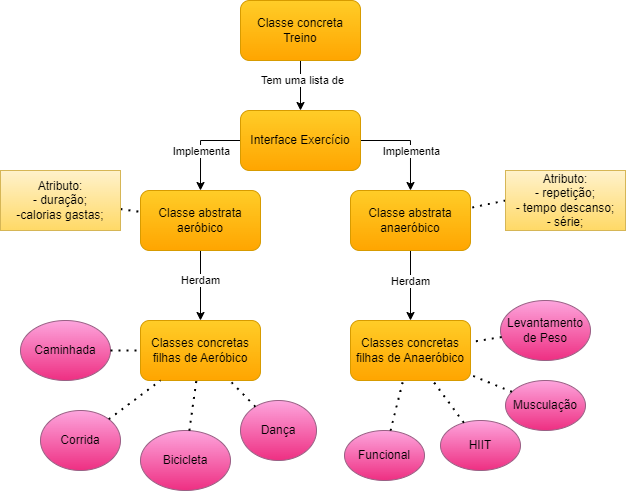

The diagram above was exported from draw.io. Its source (the exported page's mxGraphModel, read from the mxfile embedded in the PNG):
<mxGraphModel dx="989" dy="534" grid="1" gridSize="10" guides="1" tooltips="1" connect="1" arrows="1" fold="1" page="1" pageScale="1" pageWidth="827" pageHeight="1169" math="0" shadow="0">
  <root>
    <mxCell id="0" />
    <mxCell id="1" parent="0" />
    <mxCell id="9Nts0Xvz3Y8G83QuUCCC-17" style="edgeStyle=orthogonalEdgeStyle;rounded=0;orthogonalLoop=1;jettySize=auto;html=1;" edge="1" parent="1" source="9Nts0Xvz3Y8G83QuUCCC-2" target="9Nts0Xvz3Y8G83QuUCCC-4">
      <mxGeometry relative="1" as="geometry" />
    </mxCell>
    <mxCell id="9Nts0Xvz3Y8G83QuUCCC-18" value="Tem uma lista de" style="edgeLabel;html=1;align=center;verticalAlign=middle;resizable=0;points=[];" vertex="1" connectable="0" parent="9Nts0Xvz3Y8G83QuUCCC-17">
      <mxGeometry x="-0.1918" y="2" relative="1" as="geometry">
        <mxPoint as="offset" />
      </mxGeometry>
    </mxCell>
    <mxCell id="9Nts0Xvz3Y8G83QuUCCC-2" value="Classe concreta Treino" style="rounded=1;whiteSpace=wrap;html=1;fillColor=#ffcd28;gradientColor=#ffa500;strokeColor=#d79b00;" vertex="1" parent="1">
      <mxGeometry x="270" y="20" width="120" height="60" as="geometry" />
    </mxCell>
    <mxCell id="9Nts0Xvz3Y8G83QuUCCC-21" style="edgeStyle=orthogonalEdgeStyle;rounded=0;orthogonalLoop=1;jettySize=auto;html=1;entryX=0.5;entryY=0;entryDx=0;entryDy=0;" edge="1" parent="1" source="9Nts0Xvz3Y8G83QuUCCC-4" target="9Nts0Xvz3Y8G83QuUCCC-19">
      <mxGeometry relative="1" as="geometry">
        <Array as="points">
          <mxPoint x="230" y="160" />
        </Array>
      </mxGeometry>
    </mxCell>
    <mxCell id="9Nts0Xvz3Y8G83QuUCCC-45" value="Implementa" style="edgeLabel;html=1;align=center;verticalAlign=middle;resizable=0;points=[];" vertex="1" connectable="0" parent="9Nts0Xvz3Y8G83QuUCCC-21">
      <mxGeometry x="0.1202" y="1" relative="1" as="geometry">
        <mxPoint as="offset" />
      </mxGeometry>
    </mxCell>
    <mxCell id="9Nts0Xvz3Y8G83QuUCCC-23" style="edgeStyle=orthogonalEdgeStyle;rounded=0;orthogonalLoop=1;jettySize=auto;html=1;entryX=0.5;entryY=0;entryDx=0;entryDy=0;" edge="1" parent="1" source="9Nts0Xvz3Y8G83QuUCCC-4" target="9Nts0Xvz3Y8G83QuUCCC-20">
      <mxGeometry relative="1" as="geometry">
        <mxPoint x="440" y="200" as="targetPoint" />
        <Array as="points">
          <mxPoint x="440" y="160" />
        </Array>
      </mxGeometry>
    </mxCell>
    <mxCell id="9Nts0Xvz3Y8G83QuUCCC-44" value="Implementa" style="edgeLabel;html=1;align=center;verticalAlign=middle;resizable=0;points=[];" vertex="1" connectable="0" parent="9Nts0Xvz3Y8G83QuUCCC-23">
      <mxGeometry x="0.22" y="1" relative="1" as="geometry">
        <mxPoint as="offset" />
      </mxGeometry>
    </mxCell>
    <mxCell id="9Nts0Xvz3Y8G83QuUCCC-4" value="Interface Exercício" style="whiteSpace=wrap;html=1;fillColor=#ffcd28;strokeColor=#d79b00;rounded=1;gradientColor=#ffa500;" vertex="1" parent="1">
      <mxGeometry x="270" y="130" width="120" height="60" as="geometry" />
    </mxCell>
    <mxCell id="9Nts0Xvz3Y8G83QuUCCC-7" value="Classes concretas filhas de Aeróbico" style="whiteSpace=wrap;html=1;fillColor=#ffcd28;strokeColor=#d79b00;rounded=1;gradientColor=#ffa500;" vertex="1" parent="1">
      <mxGeometry x="170" y="340" width="120" height="60" as="geometry" />
    </mxCell>
    <mxCell id="9Nts0Xvz3Y8G83QuUCCC-41" value="Herdam" style="edgeStyle=orthogonalEdgeStyle;rounded=0;orthogonalLoop=1;jettySize=auto;html=1;" edge="1" parent="1" source="9Nts0Xvz3Y8G83QuUCCC-19" target="9Nts0Xvz3Y8G83QuUCCC-7">
      <mxGeometry x="-0.1429" relative="1" as="geometry">
        <mxPoint as="offset" />
      </mxGeometry>
    </mxCell>
    <mxCell id="9Nts0Xvz3Y8G83QuUCCC-19" value="Classe abstrata aeróbico" style="whiteSpace=wrap;html=1;fillColor=#ffcd28;strokeColor=#d79b00;rounded=1;gradientColor=#ffa500;" vertex="1" parent="1">
      <mxGeometry x="170" y="210" width="120" height="60" as="geometry" />
    </mxCell>
    <mxCell id="9Nts0Xvz3Y8G83QuUCCC-42" value="" style="edgeStyle=orthogonalEdgeStyle;rounded=0;orthogonalLoop=1;jettySize=auto;html=1;" edge="1" parent="1" source="9Nts0Xvz3Y8G83QuUCCC-20" target="9Nts0Xvz3Y8G83QuUCCC-24">
      <mxGeometry relative="1" as="geometry" />
    </mxCell>
    <mxCell id="9Nts0Xvz3Y8G83QuUCCC-43" value="Herdam" style="edgeLabel;html=1;align=center;verticalAlign=middle;resizable=0;points=[];" vertex="1" connectable="0" parent="9Nts0Xvz3Y8G83QuUCCC-42">
      <mxGeometry x="-0.2503" relative="1" as="geometry">
        <mxPoint y="4" as="offset" />
      </mxGeometry>
    </mxCell>
    <mxCell id="9Nts0Xvz3Y8G83QuUCCC-20" value="Classe abstrata anaeróbico" style="whiteSpace=wrap;html=1;fillColor=#ffcd28;strokeColor=#d79b00;rounded=1;gradientColor=#ffa500;" vertex="1" parent="1">
      <mxGeometry x="380" y="210" width="120" height="60" as="geometry" />
    </mxCell>
    <mxCell id="9Nts0Xvz3Y8G83QuUCCC-24" value="Classes concretas filhas de Anaeróbico" style="whiteSpace=wrap;html=1;fillColor=#ffcd28;strokeColor=#d79b00;rounded=1;gradientColor=#ffa500;" vertex="1" parent="1">
      <mxGeometry x="380" y="340" width="120" height="60" as="geometry" />
    </mxCell>
    <mxCell id="9Nts0Xvz3Y8G83QuUCCC-25" value="Caminhada" style="ellipse;whiteSpace=wrap;html=1;fillColor=#fda5dd;gradientColor=#ee2f82;strokeColor=#996185;" vertex="1" parent="1">
      <mxGeometry x="50" y="340" width="90" height="60" as="geometry" />
    </mxCell>
    <mxCell id="9Nts0Xvz3Y8G83QuUCCC-26" value="Corrida" style="ellipse;whiteSpace=wrap;html=1;fillColor=#fda5dd;gradientColor=#ee2f82;strokeColor=#996185;" vertex="1" parent="1">
      <mxGeometry x="70" y="430" width="80" height="60" as="geometry" />
    </mxCell>
    <mxCell id="9Nts0Xvz3Y8G83QuUCCC-27" value="Bicicleta" style="ellipse;whiteSpace=wrap;html=1;fillColor=#fda5dd;gradientColor=#ee2f82;strokeColor=#996185;" vertex="1" parent="1">
      <mxGeometry x="170" y="450" width="90" height="60" as="geometry" />
    </mxCell>
    <mxCell id="9Nts0Xvz3Y8G83QuUCCC-28" value="Dança" style="ellipse;whiteSpace=wrap;html=1;fillColor=#fda5dd;gradientColor=#ee2f82;strokeColor=#996185;" vertex="1" parent="1">
      <mxGeometry x="270" y="420" width="76" height="60" as="geometry" />
    </mxCell>
    <mxCell id="9Nts0Xvz3Y8G83QuUCCC-29" value="" style="endArrow=none;dashed=1;html=1;dashPattern=1 3;strokeWidth=2;rounded=0;" edge="1" parent="1" source="9Nts0Xvz3Y8G83QuUCCC-25" target="9Nts0Xvz3Y8G83QuUCCC-7">
      <mxGeometry width="50" height="50" relative="1" as="geometry">
        <mxPoint x="105" y="440" as="sourcePoint" />
        <mxPoint x="155" y="390" as="targetPoint" />
      </mxGeometry>
    </mxCell>
    <mxCell id="9Nts0Xvz3Y8G83QuUCCC-30" value="" style="endArrow=none;dashed=1;html=1;dashPattern=1 3;strokeWidth=2;rounded=0;" edge="1" parent="1" source="9Nts0Xvz3Y8G83QuUCCC-26" target="9Nts0Xvz3Y8G83QuUCCC-7">
      <mxGeometry width="50" height="50" relative="1" as="geometry">
        <mxPoint x="149" y="394" as="sourcePoint" />
        <mxPoint x="180" y="389" as="targetPoint" />
      </mxGeometry>
    </mxCell>
    <mxCell id="9Nts0Xvz3Y8G83QuUCCC-31" value="" style="endArrow=none;dashed=1;html=1;dashPattern=1 3;strokeWidth=2;rounded=0;" edge="1" parent="1" source="9Nts0Xvz3Y8G83QuUCCC-27" target="9Nts0Xvz3Y8G83QuUCCC-7">
      <mxGeometry width="50" height="50" relative="1" as="geometry">
        <mxPoint x="164" y="456" as="sourcePoint" />
        <mxPoint x="210" y="410" as="targetPoint" />
      </mxGeometry>
    </mxCell>
    <mxCell id="9Nts0Xvz3Y8G83QuUCCC-32" value="" style="endArrow=none;dashed=1;html=1;dashPattern=1 3;strokeWidth=2;rounded=0;" edge="1" parent="1" source="9Nts0Xvz3Y8G83QuUCCC-28" target="9Nts0Xvz3Y8G83QuUCCC-7">
      <mxGeometry width="50" height="50" relative="1" as="geometry">
        <mxPoint x="240" y="460" as="sourcePoint" />
        <mxPoint x="240" y="410" as="targetPoint" />
      </mxGeometry>
    </mxCell>
    <mxCell id="9Nts0Xvz3Y8G83QuUCCC-33" value="Levantamento de Peso" style="ellipse;whiteSpace=wrap;html=1;fillColor=#fda5dd;gradientColor=#ee2f82;strokeColor=#996185;" vertex="1" parent="1">
      <mxGeometry x="530" y="320" width="90" height="60" as="geometry" />
    </mxCell>
    <mxCell id="9Nts0Xvz3Y8G83QuUCCC-34" value="Musculação" style="ellipse;whiteSpace=wrap;html=1;fillColor=#fda5dd;gradientColor=#ee2f82;strokeColor=#996185;" vertex="1" parent="1">
      <mxGeometry x="535" y="400" width="80" height="50" as="geometry" />
    </mxCell>
    <mxCell id="9Nts0Xvz3Y8G83QuUCCC-35" value="HIIT" style="ellipse;whiteSpace=wrap;html=1;fillColor=#fda5dd;gradientColor=#ee2f82;strokeColor=#996185;" vertex="1" parent="1">
      <mxGeometry x="470" y="440" width="80" height="50" as="geometry" />
    </mxCell>
    <mxCell id="9Nts0Xvz3Y8G83QuUCCC-36" value="Funcional" style="ellipse;whiteSpace=wrap;html=1;fillColor=#fda5dd;gradientColor=#ee2f82;strokeColor=#996185;" vertex="1" parent="1">
      <mxGeometry x="374" y="450" width="80" height="50" as="geometry" />
    </mxCell>
    <mxCell id="9Nts0Xvz3Y8G83QuUCCC-37" value="" style="endArrow=none;dashed=1;html=1;dashPattern=1 3;strokeWidth=2;rounded=0;" edge="1" parent="1" source="9Nts0Xvz3Y8G83QuUCCC-36" target="9Nts0Xvz3Y8G83QuUCCC-24">
      <mxGeometry width="50" height="50" relative="1" as="geometry">
        <mxPoint x="239" y="460" as="sourcePoint" />
        <mxPoint x="246" y="410" as="targetPoint" />
      </mxGeometry>
    </mxCell>
    <mxCell id="9Nts0Xvz3Y8G83QuUCCC-38" value="" style="endArrow=none;dashed=1;html=1;dashPattern=1 3;strokeWidth=2;rounded=0;" edge="1" parent="1" source="9Nts0Xvz3Y8G83QuUCCC-35" target="9Nts0Xvz3Y8G83QuUCCC-24">
      <mxGeometry width="50" height="50" relative="1" as="geometry">
        <mxPoint x="430" y="460" as="sourcePoint" />
        <mxPoint x="443" y="410" as="targetPoint" />
      </mxGeometry>
    </mxCell>
    <mxCell id="9Nts0Xvz3Y8G83QuUCCC-39" value="" style="endArrow=none;dashed=1;html=1;dashPattern=1 3;strokeWidth=2;rounded=0;" edge="1" parent="1" source="9Nts0Xvz3Y8G83QuUCCC-34" target="9Nts0Xvz3Y8G83QuUCCC-24">
      <mxGeometry width="50" height="50" relative="1" as="geometry">
        <mxPoint x="503" y="452" as="sourcePoint" />
        <mxPoint x="472" y="410" as="targetPoint" />
      </mxGeometry>
    </mxCell>
    <mxCell id="9Nts0Xvz3Y8G83QuUCCC-40" value="" style="endArrow=none;dashed=1;html=1;dashPattern=1 3;strokeWidth=2;rounded=0;entryX=1;entryY=0.361;entryDx=0;entryDy=0;entryPerimeter=0;" edge="1" parent="1" source="9Nts0Xvz3Y8G83QuUCCC-33" target="9Nts0Xvz3Y8G83QuUCCC-24">
      <mxGeometry width="50" height="50" relative="1" as="geometry">
        <mxPoint x="551" y="422" as="sourcePoint" />
        <mxPoint x="510" y="404" as="targetPoint" />
      </mxGeometry>
    </mxCell>
    <mxCell id="9Nts0Xvz3Y8G83QuUCCC-46" value="" style="endArrow=none;dashed=1;html=1;dashPattern=1 3;strokeWidth=2;rounded=0;exitX=0;exitY=0.5;exitDx=0;exitDy=0;" edge="1" parent="1" source="9Nts0Xvz3Y8G83QuUCCC-47" target="9Nts0Xvz3Y8G83QuUCCC-20">
      <mxGeometry width="50" height="50" relative="1" as="geometry">
        <mxPoint x="470" y="120" as="sourcePoint" />
        <mxPoint x="510" y="372" as="targetPoint" />
      </mxGeometry>
    </mxCell>
    <mxCell id="9Nts0Xvz3Y8G83QuUCCC-47" value="Atributo:&lt;br&gt;- repetição;&lt;br&gt;- tempo descanso;&lt;br&gt;- série;" style="rounded=0;whiteSpace=wrap;html=1;fillColor=#fff2cc;gradientColor=#ffd966;strokeColor=#d6b656;" vertex="1" parent="1">
      <mxGeometry x="535" y="190" width="120" height="60" as="geometry" />
    </mxCell>
    <mxCell id="9Nts0Xvz3Y8G83QuUCCC-48" value="" style="endArrow=none;dashed=1;html=1;dashPattern=1 3;strokeWidth=2;rounded=0;" edge="1" parent="1" source="9Nts0Xvz3Y8G83QuUCCC-49" target="9Nts0Xvz3Y8G83QuUCCC-19">
      <mxGeometry width="50" height="50" relative="1" as="geometry">
        <mxPoint x="-60" y="130" as="sourcePoint" />
        <mxPoint x="-30" y="234" as="targetPoint" />
      </mxGeometry>
    </mxCell>
    <mxCell id="9Nts0Xvz3Y8G83QuUCCC-49" value="Atributo:&lt;br&gt;- duração;&lt;br&gt;-calorias gastas;" style="rounded=0;whiteSpace=wrap;html=1;fillColor=#fff2cc;gradientColor=#ffd966;strokeColor=#d6b656;" vertex="1" parent="1">
      <mxGeometry x="30" y="190" width="120" height="60" as="geometry" />
    </mxCell>
  </root>
</mxGraphModel>